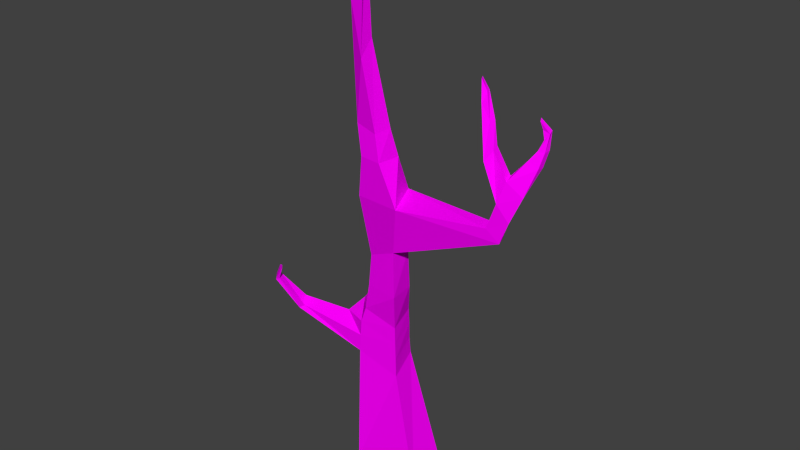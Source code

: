 # Source: tree3.blend  (saved by Blender 2.77.0; exported with 4.5.12 LTS)
import bpy
from mathutils import Matrix  # noqa: F401  (used for matrix-valued properties, if any)

bpy.ops.wm.read_factory_settings(use_empty=True)
scene = bpy.context.scene
scene.name = 'Scene'

# ---- collections
col_collection_1 = bpy.data.collections.new('Collection 1'); scene.collection.children.link(col_collection_1)

# ---- images (referenced by path relative to the original .blend; pixels are not part of the script)
import os
ASSET_DIR = os.environ.get("B2B_ASSET_DIR", "")  # directory of the original .blend (textures are referenced by path, not embedded)
HERE = os.path.dirname(os.path.abspath(__file__))  # packed textures are extracted next to this script under _unpacked/

def load_image(name, relpath, width, height, colorspace="sRGB"):
    """Load a texture the original file referenced (path relative to the .blend, or extracted next to this script)."""
    p = next((c for c in (os.path.join(HERE, relpath), os.path.join(ASSET_DIR, relpath)) if relpath and os.path.exists(c)), "")
    if p:
        img = bpy.data.images.load(p, check_existing=True)
        img.name = name
    else:  # same state as the original file: an image datablock whose file is absent (Cycles renders it pink)
        img = bpy.data.images.new(name, width, height)
        img.source = "FILE"
        img.filepath = "//" + (relpath or name)
    img.colorspace_settings.name = colorspace
    return img
img_tree1_texture_copy_png = load_image('tree1_texture copy.png', 'tree1_texture copy.png', 1024, 1024, 'sRGB')

# ---- materials (node trees are filled in below, after node groups)
mat_material_001 = bpy.data.materials.new('Material.001')
mat_material_001.alpha_threshold = 0.0
mat_material_001.roughness = 0.5

# ---- material node trees
mat_material_001.use_nodes = True; mat_material_001.node_tree.nodes.clear()
_N = mat_material_001.node_tree.nodes; _L = mat_material_001.node_tree.links
n0 = _N.new('ShaderNodeOutputMaterial'); n0.name = 'Material Output'; n0.location = (300, 300)
n1 = _N.new('ShaderNodeBsdfDiffuse'); n1.name = 'Diffuse BSDF'; n1.location = (56, 362)
n2 = _N.new('ShaderNodeTexImage'); n2.name = 'Image Texture'; n2.location = (-202, 379)
n2.width = 140
n2.image = img_tree1_texture_copy_png
_L.new(n1.outputs[0], n0.inputs[0])
_L.new(n2.outputs[0], n1.inputs[0])
n0.is_active_output = True

# ---- world
world_world = bpy.data.worlds.new('World'); scene.world = world_world
world_world.color = (0.05088, 0.05088, 0.05088)
world_world.use_sun_shadow = False
world_world.sun_shadow_jitter_overblur = 0.0
world_world.cycles.sampling_method = 'NONE'
world_world.cycles.sample_map_resolution = 256

# ---- meshes
me_cube = bpy.data.meshes.new('Cube')
me_cube.from_pydata([(-0.007534, 3.515, 0.2361), (0.245, 0.01567, -0.1399), (-0.1386, 0.01019, -0.1332), (0.002176, 3.516, 0.2686), (0.2477, 0.01567, 0.1399), (-0.2204, 0.01567, 0.1399), (-0.04708, 3.465, 0.2523), (-0.01432, 2.929, 0.1971), (0.04679, 2.403, 0.1199), (0.07169, 1.605, -0.007007), (0.006786, 0.8073, -0.1133), (-0.1908, 0.9161, -0.04084), (-0.1622, 1.798, -0.0308), (-0.1134, 2.403, 0.1169), (-0.02683, 2.826, 0.2699), (0.01333, 2.388, 0.2131), (0.06884, 1.633, 0.1269), (0.04887, 0.7366, 0.07913), (-0.2289, 0.8254, 0.0995), (-0.1246, 1.545, 0.09907), (-0.1185, 2.423, 0.2067), (-0.1034, 3.138, 0.2568), (0.04679, 2.403, 0.1199), (0.07169, 1.605, -0.007007), (0.01333, 2.388, 0.2131), (0.06884, 1.633, 0.1269), (0.06893, 2.228, 0.07843), (0.06215, 1.993, -0.019), (-0.1437, 2.044, 0.03759), (-0.1108, 2.245, 0.08306), (0.03718, 2.22, 0.2117), (0.1415, 1.957, 0.193), (-0.1376, 1.961, 0.1816), (-0.08845, 2.23, 0.2134), (0.06893, 2.228, 0.07843), (0.06215, 1.993, -0.019), (0.03718, 2.22, 0.2117), (0.1415, 1.957, 0.193), (0.6809, 1.989, 0.008513), (0.7373, 1.902, -0.0007948), (0.6857, 1.983, 0.08965), (0.763, 1.905, 0.06883), (0.861, 2.39, -0.07943), (0.914, 2.346, -0.08076), (0.8546, 2.388, -0.03142), (0.9109, 2.346, -0.03905), (0.8705, 2.553, -0.1386), (0.8561, 2.596, -0.1264), (0.8816, 2.54, -0.1102), (0.8669, 2.585, -0.1027), (0.7859, 2.054, 0.005362), (0.8511, 2.193, -0.02523), (0.8701, 2.192, 0.02478), (0.8124, 2.039, 0.0616), (0.7322, 2.172, 0.02036), (0.7657, 2.284, -0.005101), (0.7416, 2.144, 0.0837), (0.7786, 2.271, 0.05254), (0.4274, 2.706, -0.1973), (0.4743, 2.641, -0.1994), (0.4389, 2.702, -0.1733), (0.479, 2.64, -0.1723), (0.66, 2.421, -0.02451), (0.5789, 2.517, -0.1142), (0.5642, 2.52, -0.08311), (0.6718, 2.411, 0.02589), (0.4745, 2.584, -0.1283), (0.6471, 2.359, 0.07832), (0.6404, 2.376, 0.007953), (0.4857, 2.575, -0.1646), (0.05602, 1.333, -0.04052), (0.01031, 1.136, -0.08959), (-0.2237, 1.247, -0.06628), (-0.1766, 1.444, -0.05893), (0.06834, 1.326, 0.1201), (0.03817, 1.084, 0.07799), (-0.185, 1.147, 0.08993), (-0.1435, 1.335, 0.1013), (0.884, 2.436, -0.06778), (0.8989, 2.491, -0.09887), (0.894, 2.503, -0.1352), (0.8884, 2.444, -0.1123), (0.9223, 2.43, -0.07657), (0.9241, 2.525, -0.1127), (0.926, 2.436, -0.1158), (0.9174, 2.536, -0.1435), (0.009145, 1.026, -0.09751), (0.003913, 0.9168, -0.1054), (0.04174, 0.9682, 0.07837), (0.0453, 0.8524, 0.07875), (-0.3789, 1.034, 0.03116), (-0.3072, 1.122, -0.04271), (-0.2219, 0.9402, 0.09841), (-0.2175, 1.043, 0.09545), (-0.7334, 0.9526, 0.1206), (-0.7792, 0.9704, 0.02885), (-0.723, 1.023, 0.06326), (-0.6969, 0.9738, 0.1027), (-0.8112, 1.188, 0.2396), (-0.8388, 1.207, 0.2022), (-0.8261, 1.203, 0.1777), (-0.7991, 1.187, 0.2201), (-0.8112, 1.188, 0.2396), (-0.8388, 1.207, 0.2022), (-0.8261, 1.203, 0.1777), (-0.7991, 1.187, 0.2201), (-0.7659, 1.29, 0.2412), (-0.7902, 1.292, 0.2155), (-0.7911, 1.281, 0.1985), (-0.7654, 1.277, 0.2233), (-0.04922, 3.097, 0.2044), (-0.03293, 3.535, 0.2396)], [], [(10, 1, 2, 11), (17, 18, 5, 4), (10, 17, 4, 1), (1, 4, 5, 2), (2, 5, 18, 11), (73, 77, 19, 12), (29, 33, 20, 13), (3, 0, 111, 6), (0, 3, 14, 7), (7, 14, 15, 8), (26, 8, 22, 34), (87, 89, 17, 10), (3, 6, 21, 14), (14, 21, 20, 15), (31, 32, 19, 16), (89, 92, 18, 17), (110, 111, 0, 7), (27, 9, 12, 28), (87, 10, 11, 90), (25, 23, 39, 41), (16, 9, 23, 25), (31, 16, 25, 37), (8, 15, 24, 22), (15, 30, 36, 24), (30, 31, 37, 36), (22, 24, 36, 34), (34, 36, 37, 35), (8, 26, 29, 13), (26, 27, 28, 29), (15, 20, 33, 30), (30, 33, 32, 31), (9, 27, 35, 23), (27, 26, 34, 35), (12, 19, 32, 28), (28, 32, 33, 29), (52, 51, 43, 45), (37, 25, 41, 40), (35, 37, 40, 38), (23, 35, 38, 39), (80, 79, 48, 46), (51, 55, 42, 43), (55, 57, 44, 42), (57, 52, 45, 44), (46, 48, 49, 47), (79, 83, 49, 48), (83, 85, 47, 49), (85, 80, 46, 47), (40, 41, 53, 56), (56, 53, 52, 57), (38, 40, 56, 54), (64, 63, 59, 61), (39, 38, 54, 50), (50, 54, 55, 51), (41, 39, 50, 53), (53, 50, 51, 52), (58, 60, 61, 59), (66, 64, 61, 60), (63, 69, 58, 59), (69, 66, 60, 58), (54, 56, 67, 68), (68, 67, 66, 69), (55, 54, 68, 62), (62, 68, 69, 63), (56, 57, 65, 67), (67, 65, 64, 66), (57, 55, 62, 65), (65, 62, 63, 64), (9, 70, 73, 12), (70, 71, 72, 73), (16, 19, 77, 74), (74, 77, 76, 75), (9, 16, 74, 70), (70, 74, 75, 71), (91, 93, 76, 72), (72, 76, 77, 73), (43, 42, 81, 84), (84, 81, 80, 85), (45, 43, 84, 82), (82, 84, 85, 83), (44, 45, 82, 78), (78, 82, 83, 79), (42, 44, 78, 81), (81, 78, 79, 80), (90, 11, 95, 96), (90, 92, 93, 91), (71, 86, 91, 72), (86, 87, 90, 91), (75, 76, 93, 88), (88, 93, 92, 89), (71, 75, 88, 86), (86, 88, 89, 87), (94, 97, 101, 98), (11, 18, 94, 95), (92, 90, 96, 97), (18, 92, 97, 94), (98, 101, 105, 102), (95, 94, 98, 99), (97, 96, 100, 101), (96, 95, 99, 100), (105, 104, 108, 109), (99, 98, 102, 103), (101, 100, 104, 105), (100, 99, 103, 104), (107, 106, 109, 108), (104, 103, 107, 108), (102, 105, 109, 106), (103, 102, 106, 107), (21, 6, 111, 110), (8, 13, 110, 7), (20, 21, 110, 13)])
_uv = me_cube.uv_layers.new(name='UVMap')
_uv.uv.foreach_set('vector', [0.5495, 0.2236, 0.6613, 0.1323, 0.5364, 0.3662, 0.4729, 0.3762, 0.5946, 0.1618, 0.3872, 0.05259, 0.4466, 0.00018, 0.7152, 0.1767, 0.5623, 0.2991, 0.5946, 0.1618, 0.7152, 0.1767, 0.7011, 0.3304, 0.7011, 0.3304, 0.7152, 0.1767, 0.9721, 0.2027, 0.9587, 0.3565, 0.5364, 0.3662, 0.5298, 0.5446, 0.47, 0.513, 0.4729, 0.3762, 0.4123, 0.4017, 0.4151, 0.5102, 0.3877, 0.5088, 0.382, 0.4144, 0.281, 0.4012, 0.2387, 0.5358, 0.1977, 0.5074, 0.2385, 0.3966, 0.1532, 0.3125, 0.126, 0.3777, 0.063, 0.1889, 0.0, 0.0, 0.126, 0.3777, 0.1532, 0.3125, 0.1698, 0.2394, 0.2108, 0.3131, 0.2108, 0.3131, 0.1698, 0.2394, 0.2186, 0.154, 0.2986, 0.2694, 0.3582, 0.2944, 0.2986, 0.2694, 0.2986, 0.2694, 0.3582, 0.2944, 0.5502, 0.2957, 0.5742, 0.1602, 0.5946, 0.1618, 0.5623, 0.2991, 0.1532, 0.3125, 0.1304, 0.3272, 0.1212, 0.1921, 0.1698, 0.2394, 0.1698, 0.2394, 0.1212, 0.1921, 0.1451, 0.03398, 0.2186, 0.154, 0.3442, 0.147, 0.2195, 0.01275, 0.3157, 0.02319, 0.411, 0.1472, 0.5742, 0.1602, 0.3793, 0.04932, 0.3872, 0.05259, 0.5946, 0.1618, 0.1054, 0.1565, 0.1282, 0.3525, 0.126, 0.3777, 0.2108, 0.3131, 0.4116, 0.3004, 0.4538, 0.268, 0.382, 0.4144, 0.3423, 0.4118, 0.5389, 0.2285, 0.5495, 0.2236, 0.4729, 0.3762, 0.4628, 0.3804, 0.00018, 0.8445, 0.008067, 0.7417, 0.6376, 0.7529, 0.6185, 0.7941, 0.411, 0.1472, 0.4538, 0.268, 0.4538, 0.268, 0.411, 0.1472, 0.3442, 0.147, 0.411, 0.1472, 0.411, 0.1472, 0.3442, 0.147, 0.2986, 0.2694, 0.2186, 0.154, 0.2186, 0.154, 0.2986, 0.2694, 0.2186, 0.154, 0.2594, 0.1169, 0.2595, 0.1176, 0.2186, 0.154, 0.2594, 0.1169, 0.3442, 0.147, 0.3442, 0.147, 0.2595, 0.1176, 0.2986, 0.2694, 0.2186, 0.154, 0.2595, 0.1176, 0.3582, 0.2944, 0.3582, 0.2944, 0.2595, 0.1176, 0.3442, 0.147, 0.4116, 0.3004, 0.2986, 0.2694, 0.3582, 0.2944, 0.281, 0.4012, 0.2385, 0.3966, 0.3582, 0.2944, 0.4116, 0.3004, 0.3423, 0.4118, 0.281, 0.4012, 0.2186, 0.154, 0.1451, 0.03398, 0.177, 0.03995, 0.2594, 0.1169, 0.2594, 0.1169, 0.177, 0.03995, 0.2195, 0.01275, 0.3442, 0.147, 0.4538, 0.268, 0.4116, 0.3004, 0.4116, 0.3004, 0.4538, 0.268, 0.4116, 0.3004, 0.3582, 0.2944, 0.3582, 0.2944, 0.4116, 0.3004, 0.382, 0.4144, 0.3877, 0.5088, 0.2759, 0.5234, 0.3423, 0.4118, 0.3423, 0.4118, 0.2759, 0.5234, 0.2387, 0.5358, 0.281, 0.4012, 0.6688, 0.8244, 0.6974, 0.795, 0.7338, 0.8369, 0.7049, 0.8365, 0.00795, 0.889, 0.00018, 0.8445, 0.6185, 0.7941, 0.5353, 0.8254, 0.00018, 0.6968, 0.05613, 0.545, 0.5852, 0.6609, 0.5913, 0.7259, 0.03852, 0.7414, 0.00018, 0.6968, 0.5913, 0.7259, 0.684, 0.7414, 0.7664, 0.6652, 0.7332, 0.6523, 0.7487, 0.654, 0.782, 0.6588, 0.7347, 0.7088, 0.6359, 0.6952, 0.7353, 0.6779, 0.7843, 0.7123, 0.6359, 0.6952, 0.6242, 0.6567, 0.7022, 0.6488, 0.7353, 0.6779, 0.5917, 0.853, 0.6688, 0.8244, 0.7049, 0.8365, 0.6657, 0.862, 0.793, 0.7662, 0.7566, 0.766, 0.7699, 0.7417, 0.8026, 0.7417, 0.6875, 0.88, 0.7178, 0.8648, 0.7243, 0.8789, 0.6984, 0.889, 0.7178, 0.8648, 0.7487, 0.8703, 0.7562, 0.887, 0.7243, 0.8789, 0.794, 0.6857, 0.7664, 0.6652, 0.782, 0.6588, 0.7988, 0.6724, 0.5353, 0.8254, 0.6185, 0.7941, 0.6417, 0.8109, 0.5673, 0.8393, 0.5673, 0.8393, 0.6417, 0.8109, 0.6688, 0.8244, 0.5917, 0.853, 0.5913, 0.7259, 0.5852, 0.6609, 0.6192, 0.6597, 0.6168, 0.7068, 0.08351, 0.9389, 0.1023, 0.9708, 0.04977, 0.9768, 0.04269, 0.9421, 0.684, 0.7414, 0.5913, 0.7259, 0.6168, 0.7068, 0.7052, 0.7254, 0.7052, 0.7254, 0.6168, 0.7068, 0.6359, 0.6952, 0.7347, 0.7088, 0.6185, 0.7941, 0.6376, 0.7529, 0.6624, 0.7745, 0.6417, 0.8109, 0.6417, 0.8109, 0.6624, 0.7745, 0.6974, 0.795, 0.6688, 0.8244, 0.00018, 0.9858, 0.00018, 0.9348, 0.04269, 0.9421, 0.04977, 0.9768, 0.2971, 0.9295, 0.3604, 0.952, 0.3211, 0.9558, 0.2811, 0.9555, 0.1023, 0.9708, 0.03696, 0.9998, 0.00018, 0.9858, 0.04977, 0.9768, 0.3001, 0.8936, 0.2971, 0.9295, 0.2811, 0.9555, 0.2623, 0.9111, 0.5246, 0.8893, 0.5319, 0.9356, 0.4106, 0.9305, 0.4062, 0.8893, 0.4062, 0.8893, 0.4106, 0.9305, 0.2971, 0.9295, 0.3001, 0.8936, 0.2619, 0.9317, 0.2494, 0.9505, 0.1375, 0.9777, 0.1546, 0.9589, 0.1546, 0.9589, 0.1375, 0.9777, 0.03696, 0.9998, 0.1023, 0.9708, 0.5319, 0.9356, 0.5517, 0.9562, 0.4372, 0.9549, 0.4106, 0.9305, 0.4106, 0.9305, 0.4372, 0.9549, 0.3604, 0.952, 0.2971, 0.9295, 0.2573, 0.8893, 0.2619, 0.9317, 0.1546, 0.9589, 0.1533, 0.9256, 0.1533, 0.9256, 0.1546, 0.9589, 0.1023, 0.9708, 0.08351, 0.9389, 0.4538, 0.268, 0.4857, 0.2532, 0.4123, 0.4017, 0.382, 0.4144, 0.4857, 0.2532, 0.5176, 0.2384, 0.4426, 0.3889, 0.4123, 0.4017, 0.411, 0.1472, 0.3157, 0.02319, 0.3395, 0.03299, 0.4722, 0.1521, 0.4722, 0.1521, 0.3395, 0.03299, 0.3634, 0.04279, 0.5334, 0.1569, 0.4538, 0.268, 0.411, 0.1472, 0.4722, 0.1521, 0.4899, 0.2784, 0.4899, 0.2784, 0.4722, 0.1521, 0.5334, 0.1569, 0.5261, 0.2888, 0.4527, 0.3847, 0.4517, 0.5121, 0.4425, 0.5116, 0.4426, 0.3889, 0.4426, 0.3889, 0.4425, 0.5116, 0.4151, 0.5102, 0.4123, 0.4017, 0.7843, 0.7123, 0.7353, 0.6779, 0.7509, 0.6716, 0.7891, 0.699, 0.7891, 0.699, 0.7509, 0.6716, 0.7664, 0.6652, 0.794, 0.6857, 0.7049, 0.8365, 0.7338, 0.8369, 0.7413, 0.8536, 0.7113, 0.8507, 0.7113, 0.8507, 0.7413, 0.8536, 0.7487, 0.8703, 0.7178, 0.8648, 0.6657, 0.862, 0.7049, 0.8365, 0.7113, 0.8507, 0.6766, 0.871, 0.6766, 0.871, 0.7113, 0.8507, 0.7178, 0.8648, 0.6875, 0.88, 0.7353, 0.6779, 0.7022, 0.6488, 0.7177, 0.6505, 0.7509, 0.6716, 0.7509, 0.6716, 0.7177, 0.6505, 0.7332, 0.6523, 0.7664, 0.6652, 0.4628, 0.3804, 0.4729, 0.3762, 0.4729, 0.3762, 0.4628, 0.3804, 0.4628, 0.3804, 0.4608, 0.5125, 0.4517, 0.5121, 0.4527, 0.3847, 0.5176, 0.2384, 0.5283, 0.2335, 0.4527, 0.3847, 0.4426, 0.3889, 0.5283, 0.2335, 0.5389, 0.2285, 0.4628, 0.3804, 0.4527, 0.3847, 0.5334, 0.1569, 0.3634, 0.04279, 0.3713, 0.04606, 0.5538, 0.1586, 0.5538, 0.1586, 0.3713, 0.04606, 0.3793, 0.04932, 0.5742, 0.1602, 0.5261, 0.2888, 0.5334, 0.1569, 0.5538, 0.1586, 0.5382, 0.2922, 0.5382, 0.2922, 0.5538, 0.1586, 0.5742, 0.1602, 0.5502, 0.2957, 0.3872, 0.05259, 0.3793, 0.04932, 0.3793, 0.04932, 0.3872, 0.05259, 0.4729, 0.3762, 0.47, 0.513, 0.47, 0.513, 0.4729, 0.3762, 0.4608, 0.5125, 0.4628, 0.3804, 0.4628, 0.3804, 0.4608, 0.5125, 0.3872, 0.05259, 0.3793, 0.04932, 0.3793, 0.04932, 0.3872, 0.05259, 0.3872, 0.05259, 0.3793, 0.04932, 0.3793, 0.04932, 0.3872, 0.05259, 0.4729, 0.3762, 0.47, 0.513, 0.47, 0.513, 0.4729, 0.3762, 0.4608, 0.5125, 0.4628, 0.3804, 0.4628, 0.3804, 0.4608, 0.5125, 0.4628, 0.3804, 0.4729, 0.3762, 0.4729, 0.3762, 0.4628, 0.3804, 0.4608, 0.5125, 0.4628, 0.3804, 0.4628, 0.3804, 0.4608, 0.5125, 0.4729, 0.3762, 0.47, 0.513, 0.47, 0.513, 0.4729, 0.3762, 0.4608, 0.5125, 0.4628, 0.3804, 0.4628, 0.3804, 0.4608, 0.5125, 0.4628, 0.3804, 0.4729, 0.3762, 0.4729, 0.3762, 0.4628, 0.3804, 0.4729, 0.3762, 0.47, 0.513, 0.4608, 0.5125, 0.4628, 0.3804, 0.4628, 0.3804, 0.4729, 0.3762, 0.4729, 0.3762, 0.4628, 0.3804, 0.3872, 0.05259, 0.3793, 0.04932, 0.3793, 0.04932, 0.3872, 0.05259, 0.4729, 0.3762, 0.47, 0.513, 0.47, 0.513, 0.4729, 0.3762, 0.0, 0.0, 0.1304, 0.3272, 0.1282, 0.3525, 0.1054, 0.1565, 0.2385, 0.3966, 0.0, 0.0, 0.2108, 0.3131, 0.2986, 0.2694, 0.1977, 0.5074, 0.1212, 0.1921, 0.1054, 0.1565, 0.0, 0.0])
me_cube.materials.append(mat_material_001)
me_cube.use_remesh_preserve_volume = False
me_cube.use_remesh_preserve_attributes = False
me_cube.use_mirror_vertex_groups = False
me_cube.update()

# ---- objects
ob_cube = bpy.data.objects.new('Cube', me_cube)

# ---- transforms, parenting, visibility, modifiers, constraints
ob_cube.location = (0.0, 0.0, 0.0)
ob_cube.rotation_euler = (1.571, 0.0, 0.0)
ob_cube.lock_rotations_4d = False
ob_cube.empty_display_type = 'ARROWS'
ob_cube.lineart.crease_threshold = 0.0

# ---- collection membership
col_collection_1.objects.link(ob_cube)

# ---- scene / render settings (as saved in the file)
scene.frame_start = 1; scene.frame_end = 250; scene.frame_set(1)
scene.render.engine = 'CYCLES'
scene.render.resolution_percentage = 50
scene.render.dither_intensity = 0.0
scene.cycles.use_denoising = False
scene.cycles.samples = 10
scene.cycles.sampling_pattern = 'TABULATED_SOBOL'
scene.cycles.light_sampling_threshold = 0.0
scene.cycles.use_adaptive_sampling = False
scene.cycles.use_light_tree = False
scene.cycles.blur_glossy = 0.0
scene.cycles.pixel_filter_type = 'GAUSSIAN'
scene.cycles.sample_clamp_indirect = 0.0
scene.view_settings.view_transform = 'Standard'
bpy.context.view_layer.update()

# ---- added for rendering (the .blend has no active camera and no usable light): camera, sun
cam_auto = bpy.data.cameras.new('AutoCamera')
cam_auto.lens = 50.0
cam_auto.sensor_width = 36.0
cam_auto.clip_end = 1000.0
ob_auto_camera = bpy.data.objects.new('AutoCamera', cam_auto)
scene.collection.objects.link(ob_auto_camera)
ob_auto_camera.location = (3.7162, -4.44238, 4.71044)
ob_auto_camera.rotation_euler = (1.09748, -7.21219e-08, 0.694738)
scene.camera = ob_auto_camera
light_auto_sun = bpy.data.lights.new('AutoSun', 'SUN')
light_auto_sun.energy = 3.0
light_auto_sun.angle = 0.0523599
ob_auto_sun = bpy.data.objects.new('AutoSun', light_auto_sun)
scene.collection.objects.link(ob_auto_sun)
ob_auto_sun.rotation_euler = (0.872665, 0.174533, 0.523599)
bpy.context.view_layer.update()
